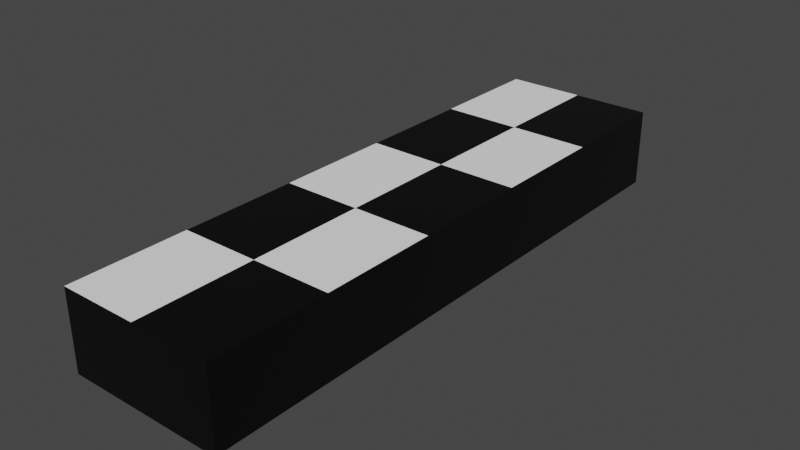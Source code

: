 # Source: finish_line.blend  (saved by Blender 3.1.7; exported with 4.5.12 LTS)
import bpy
from mathutils import Matrix  # noqa: F401  (used for matrix-valued properties, if any)

bpy.ops.wm.read_factory_settings(use_empty=True)
scene = bpy.context.scene
scene.name = 'Scene'

# ---- collections
col_collection = bpy.data.collections.new('Collection'); scene.collection.children.link(col_collection)

# ---- materials (node trees are filled in below, after node groups)
mat_material = bpy.data.materials.new('Material')
mat_material.alpha_threshold = 0.0
mat_material.use_transparent_shadow = False
mat_material.line_color = (0.0, 0.0, 0.0, 1.0)
mat_material_001 = bpy.data.materials.new('Material.001')
mat_material_001.use_transparent_shadow = False

# ---- material node trees
mat_material.use_nodes = True; mat_material.node_tree.nodes.clear()
_N = mat_material.node_tree.nodes; _L = mat_material.node_tree.links
n0 = _N.new('ShaderNodeOutputMaterial'); n0.name = 'Material Output'; n0.location = (300, 300)
n1 = _N.new('ShaderNodeBsdfPrincipled'); n1.name = 'Principled BSDF'; n1.location = (10, 300)
n1.distribution = 'GGX'
n1.subsurface_method = 'RANDOM_WALK_SKIN'
n1.inputs[0].default_value = (0.0, 0.0, 0.0, 1.0)
n1.inputs[2].default_value = 0.4
n1.inputs[3].default_value = 1.45
n1.inputs[27].default_value = (0.0, 0.0, 0.0, 1.0)
n1.inputs[28].default_value = 1.0
_L.new(n1.outputs[0], n0.inputs[0])
n0.is_active_output = True
mat_material_001.use_nodes = True; mat_material_001.node_tree.nodes.clear()
_N = mat_material_001.node_tree.nodes; _L = mat_material_001.node_tree.links
n0 = _N.new('ShaderNodeBsdfPrincipled'); n0.name = 'Principled BSDF'; n0.location = (10, 300)
n0.distribution = 'GGX'
n0.subsurface_method = 'RANDOM_WALK_SKIN'
n0.inputs[0].default_value = (1.0, 1.0, 1.0, 1.0)
n0.inputs[3].default_value = 1.45
n0.inputs[27].default_value = (0.0, 0.0, 0.0, 1.0)
n0.inputs[28].default_value = 1.0
n1 = _N.new('ShaderNodeOutputMaterial'); n1.name = 'Material Output'; n1.location = (300, 300)
_L.new(n0.outputs[0], n1.inputs[0])
n1.is_active_output = True

# ---- world
world_world = bpy.data.worlds.new('World'); scene.world = world_world
world_world.use_nodes = True; world_world.node_tree.nodes.clear()
_N = world_world.node_tree.nodes; _L = world_world.node_tree.links
n0 = _N.new('ShaderNodeOutputWorld'); n0.name = 'World Output'; n0.location = (300, 300)
n1 = _N.new('ShaderNodeBackground'); n1.name = 'Background'; n1.location = (10, 300)
n1.inputs[0].default_value = (0.05088, 0.05088, 0.05088, 1.0)
_L.new(n1.outputs[0], n0.inputs[0])
n0.is_active_output = True
world_world.color = (0.05088, 0.05088, 0.05088)
world_world.use_sun_shadow = False
world_world.sun_shadow_jitter_overblur = 0.0

# ---- meshes
me_cube = bpy.data.meshes.new('Cube')
me_cube.from_pydata([(1.0, 1.0, 1.0), (1.0, 1.0, -1.0), (1.0, -1.0, 1.0), (1.0, -1.0, -1.0), (-1.0, 1.0, 1.0), (-1.0, 1.0, -1.0), (-1.0, -1.0, 1.0), (-1.0, -1.0, -1.0), (1.0, 12.0, -1.0), (-1.0, 12.0, -1.0), (1.0, 12.0, 1.0), (-1.0, 12.0, 1.0), (-3.0, 1.0, -1.0), (-3.0, -1.0, -1.0), (-3.0, -1.0, 1.0), (-3.0, 1.0, 1.0), (-3.0, 12.0, 1.0), (-3.0, 12.0, -1.0), (1.0, 13.0, -1.0), (-1.0, 13.0, -1.0), (1.0, 13.0, 1.0), (-1.0, 13.0, 1.0), (-3.0, 13.0, 1.0), (-3.0, 13.0, -1.0), (-3.0, 7.0, 1.0), (-1.0, 7.0, 1.0), (1.0, 7.0, 1.0), (-3.0, 4.0, 1.0), (-1.0, 4.0, 1.0), (1.0, 4.0, 1.0), (-3.0, 10.0, 1.0), (-1.0, 10.0, 1.0), (1.0, 10.0, 1.0), (-1.0, -2.0, -1.0), (-1.0, -2.0, 1.0), (1.0, -2.0, 1.0), (1.0, -2.0, -1.0), (-3.0, -2.0, -1.0), (-3.0, -2.0, 1.0)], [(4, 11), (11, 21)], [(0, 4, 6, 2), (13, 7, 33, 37), (6, 4, 15, 14), (5, 1, 3, 7), (1, 0, 2, 3), (0, 1, 8, 10), (8, 9, 19, 18), (5, 7, 13, 12), (1, 5, 9, 8), (13, 14, 15, 12), (12, 15, 16, 17), (27, 15, 4, 28), (6, 14, 38, 34), (9, 17, 23, 19), (9, 5, 12, 17), (19, 21, 20, 18), (21, 19, 23, 22), (32, 20, 21, 31), (10, 8, 18, 20), (17, 16, 22, 23), (29, 26, 25, 28), (30, 24, 25, 31), (0, 29, 28, 4), (24, 27, 28, 25), (22, 30, 31, 21), (26, 32, 31, 25), (36, 35, 34, 33), (33, 34, 38, 37), (14, 13, 37, 38), (7, 3, 36, 33), (2, 6, 34, 35), (3, 2, 35, 36)])
me_cube.polygons.foreach_set('material_index', [0, 0, 1, 0, 0, 0, 0, 0, 0, 0, 0, 0, 1, 0, 0, 0, 0, 0, 0, 0, 0, 0, 1, 1, 1, 1, 0, 0, 0, 0, 0, 0])
_uv = me_cube.uv_layers.new(name='UVMap')
_uv.uv.foreach_set('vector', [0.625, 0.5, 0.875, 0.5, 0.875, 0.75, 0.625, 0.75, 0.125, 0.75, 0.125, 0.75, 0.125, 0.75, 0.125, 0.75, 0.875, 0.75, 0.875, 0.5, 0.875, 0.5, 0.875, 0.75, 0.125, 0.5, 0.375, 0.5, 0.375, 0.75, 0.125, 0.75, 0.375, 0.5, 0.625, 0.5, 0.625, 0.75, 0.375, 0.75, 0.625, 0.5, 0.375, 0.5, 0.375, 0.5, 0.625, 0.5, 0.375, 0.5, 0.125, 0.5, 0.125, 0.5, 0.375, 0.5, 0.125, 0.5, 0.125, 0.75, 0.125, 0.75, 0.125, 0.5, 0.375, 0.5, 0.125, 0.5, 0.125, 0.5, 0.375, 0.5, 0.375, 0.0, 0.625, 0.0, 0.625, 0.25, 0.375, 0.25, 0.375, 0.25, 0.625, 0.25, 0.625, 0.25, 0.375, 0.25, 0.8125, 0.4375, 0.875, 0.5, 0.875, 0.5, 0.8125, 0.4375, 0.875, 0.75, 0.875, 0.75, 0.875, 0.75, 0.875, 0.75, 0.125, 0.5, 0.125, 0.5, 0.125, 0.5, 0.125, 0.5, 0.125, 0.5, 0.125, 0.5, 0.125, 0.5, 0.125, 0.5, 0.375, 0.25, 0.625, 0.25, 0.625, 0.5, 0.375, 0.5, 0.625, 0.25, 0.375, 0.25, 0.375, 0.25, 0.625, 0.25, 0.625, 0.5, 0.625, 0.5, 0.625, 0.25, 0.6875, 0.3125, 0.625, 0.5, 0.375, 0.5, 0.375, 0.5, 0.625, 0.5, 0.375, 0.25, 0.625, 0.25, 0.625, 0.25, 0.375, 0.25, 0.625, 0.5, 0.625, 0.5, 0.75, 0.375, 0.8125, 0.4375, 0.6875, 0.3125, 0.75, 0.375, 0.75, 0.375, 0.6875, 0.3125, 0.625, 0.5, 0.625, 0.5, 0.8125, 0.4375, 0.875, 0.5, 0.75, 0.375, 0.8125, 0.4375, 0.8125, 0.4375, 0.75, 0.375, 0.625, 0.25, 0.6875, 0.3125, 0.6875, 0.3125, 0.625, 0.25, 0.625, 0.5, 0.625, 0.5, 0.6875, 0.3125, 0.75, 0.375, 0.375, 0.75, 0.625, 0.75, 0.625, 1.0, 0.375, 1.0, 0.375, 1.0, 0.625, 1.0, 0.625, 1.0, 0.375, 1.0, 0.625, 0.0, 0.375, 0.0, 0.375, 0.0, 0.625, 0.0, 0.125, 0.75, 0.375, 0.75, 0.375, 0.75, 0.125, 0.75, 0.625, 0.75, 0.875, 0.75, 0.875, 0.75, 0.625, 0.75, 0.375, 0.75, 0.625, 0.75, 0.625, 0.75, 0.375, 0.75])
me_cube.materials.append(mat_material)
me_cube.materials.append(mat_material_001)
me_cube.use_remesh_preserve_volume = False
me_cube.use_remesh_preserve_attributes = False
me_cube.use_mirror_vertex_groups = False
me_cube.update()

# ---- objects
ob_cube = bpy.data.objects.new('Cube', me_cube)

# ---- transforms, parenting, visibility, modifiers, constraints
ob_cube.location = (0.0, 0.0, 0.0)
ob_cube.lock_rotations_4d = False
ob_cube.empty_display_type = 'ARROWS'
ob_cube.lineart.crease_threshold = 0.0

# ---- collection membership
col_collection.objects.link(ob_cube)

# ---- scene / render settings (as saved in the file)
scene.frame_start = 1; scene.frame_end = 250; scene.frame_set(4)
scene.render.engine = 'BLENDER_EEVEE_NEXT'
scene.cycles.sampling_pattern = 'TABULATED_SOBOL'
scene.cycles.use_light_tree = False
scene.view_settings.view_transform = 'Filmic'
bpy.context.view_layer.update()

# ---- added for rendering (the .blend has no active camera and no usable light): camera, sun
cam_auto = bpy.data.cameras.new('AutoCamera')
cam_auto.lens = 50.0
cam_auto.sensor_width = 36.0
cam_auto.clip_end = 1000.0
ob_auto_camera = bpy.data.objects.new('AutoCamera', cam_auto)
scene.collection.objects.link(ob_auto_camera)
ob_auto_camera.location = (13.4821, -11.8785, 11.5856)
ob_auto_camera.rotation_euler = (1.09748, -7.21219e-08, 0.694738)
scene.camera = ob_auto_camera
light_auto_sun = bpy.data.lights.new('AutoSun', 'SUN')
light_auto_sun.energy = 3.0
light_auto_sun.angle = 0.0523599
ob_auto_sun = bpy.data.objects.new('AutoSun', light_auto_sun)
scene.collection.objects.link(ob_auto_sun)
ob_auto_sun.rotation_euler = (0.872665, 0.174533, 0.523599)
bpy.context.view_layer.update()
